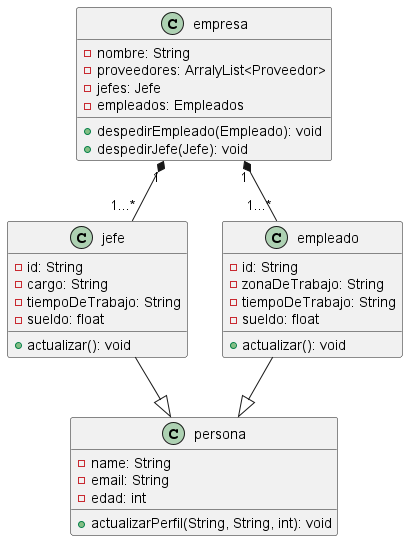

The diagram above was rendered by PlantUML. Its source (embedded in the PNG):
@startuml
class persona{
    - name: String
    - email: String
    - edad: int
    + actualizarPerfil(String, String, int): void
}

class jefe{
    -id: String
    -cargo: String
    -tiempoDeTrabajo: String
    -sueldo: float
    + actualizar(): void
}

class empleado{
    -id: String
    -zonaDeTrabajo: String
    -tiempoDeTrabajo: String
    -sueldo: float
    + actualizar(): void
}
class empresa{
    -nombre: String
    - proveedores: ArralyList<Proveedor>
    - jefes: Jefe
    - empleados: Empleados
    + despedirEmpleado(Empleado): void
    + despedirJefe(Jefe): void
}

jefe --|> persona
empleado --|> persona
empresa "1" *-- "1...*" jefe
empresa "1" *-- "1...*" empleado

@enduml